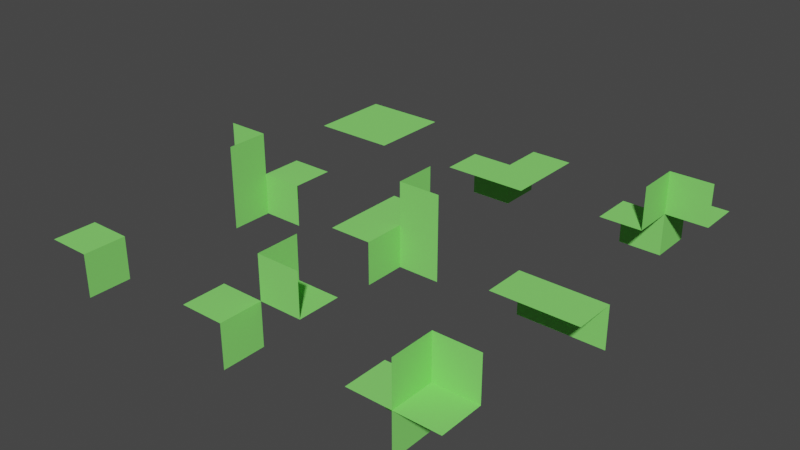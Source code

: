 # Source: cube-chunck-parts-lod-2.blend  (saved by Blender 2.90.8; exported with 4.5.12 LTS)
import bpy
from mathutils import Matrix  # noqa: F401  (used for matrix-valued properties, if any)

bpy.ops.wm.read_factory_settings(use_empty=True)
scene = bpy.context.scene
scene.name = 'Scene'

# ---- collections
col_collection = bpy.data.collections.new('Collection'); scene.collection.children.link(col_collection)

# ---- materials (node trees are filled in below, after node groups)
mat_green = bpy.data.materials.new('Green')
mat_green.use_transparent_shadow = False
mat_green.diffuse_color = (0.2434, 0.8, 0.1597, 1.0)

# ---- material node trees

# ---- world
world_world = bpy.data.worlds.new('World'); scene.world = world_world
world_world.use_nodes = True; world_world.node_tree.nodes.clear()
_N = world_world.node_tree.nodes; _L = world_world.node_tree.links
n0 = _N.new('ShaderNodeOutputWorld'); n0.name = 'World Output'; n0.location = (300, 300)
n1 = _N.new('ShaderNodeBackground'); n1.name = 'Background'; n1.location = (10, 300)
n1.inputs[0].default_value = (0.05088, 0.05088, 0.05088, 1.0)
_L.new(n1.outputs[0], n0.inputs[0])
n0.is_active_output = True
world_world.color = (0.05088, 0.05088, 0.05088)
world_world.use_sun_shadow = False
world_world.sun_shadow_jitter_overblur = 0.0

# ---- meshes
me_11110000 = bpy.data.meshes.new('11110000')
me_11110000.from_pydata([(-0.5, -0.5, 0.0), (0.5, -0.5, 0.0), (-0.5, 0.5, 0.0), (0.5, 0.5, 0.0)], [], [(0, 1, 3, 2)])
me_11110000.polygons.foreach_set('use_smooth', [True] * 1)
_uv = me_11110000.uv_layers.new(name='UVMap')
_uv.uv.foreach_set('vector', [0.0, 0.0, 1.0, 0.0, 1.0, 1.0, 0.0, 1.0])
me_11110000.materials.append(mat_green)
me_11110000.use_remesh_fix_poles = True
me_11110000.use_remesh_preserve_attributes = False
me_11110000.use_mirror_vertex_groups = False
me_11110000.update()
me_10000000 = bpy.data.meshes.new('10000000')
me_10000000.from_pydata([(-0.5, -0.5, 0.0002064), (0.0, 0.0, 0.0002064), (-0.5, 0.0, 0.0002064), (-0.5, 0.0002062, -0.5), (0.0, -0.5, 0.0002064), (0.0002065, -0.5, -0.5), (0.0, 0.0, -0.4998), (0.0, -0.5, -0.4998)], [(4, 5)], [(1, 4, 7, 6), (2, 1, 6, 3), (0, 4, 1, 2)])
_uv = me_10000000.uv_layers.new(name='UVMap')
_uv.uv.foreach_set('vector', [0.0, 0.0, 0.0, 0.0, 0.0, 0.0, 0.0, 0.0, 0.0, 0.0, 0.0, 0.0, 0.0, 0.0, 0.0, 0.0, 0.0, 0.0, 0.0, 0.0, 0.0, 0.0, 0.0, 0.0])
me_10000000.materials.append(mat_green)
me_10000000.use_remesh_preserve_volume = False
me_10000000.use_remesh_preserve_attributes = False
me_10000000.use_mirror_vertex_groups = False
me_10000000.update()
me_11000000 = bpy.data.meshes.new('11000000')
me_11000000.from_pydata([(0.5, 0.0, 0.0), (-0.5, 0.0, 0.0), (-0.5, -0.5, 0.0), (-0.5, 0.0, -0.5), (0.5, -0.5, 0.0), (0.5, 1.192e-07, -0.5)], [], [(0, 1, 2, 4), (5, 3, 1, 0)])
_uv = me_11000000.uv_layers.new(name='UVMap')
_uv.uv.foreach_set('vector', [0.625, 0.5, 0.75, 0.5, 0.75, 0.5, 0.625, 0.5, 0.625, 0.5, 0.75, 0.5, 0.75, 0.5, 0.625, 0.5])
me_11000000.materials.append(mat_green)
me_11000000.use_remesh_preserve_volume = False
me_11000000.use_remesh_preserve_attributes = False
me_11000000.use_mirror_vertex_groups = False
me_11000000.update()
me_10110010 = bpy.data.meshes.new('10110010')
me_10110010.from_pydata([(0.0, 0.0, 0.0), (-0.5, 0.0, 0.0), (0.5, 0.0, 0.0), (0.0, 0.5, 0.0), (-0.5, 0.5, 0.0), (0.0, -0.5, 0.0), (-0.5, -0.5, 0.0), (0.0, 0.0, 0.5), (0.5, 0.0, 0.5), (0.0, 0.5, 0.5), (0.0, 0.0, -0.5), (0.5, 0.0, -0.5), (0.0, -0.5, -0.5)], [], [(8, 7, 0, 2), (2, 0, 10, 11), (0, 5, 12, 10), (3, 0, 7, 9), (6, 5, 0, 1), (0, 3, 4, 1)])
_uv = me_10110010.uv_layers.new(name='UVMap')
_uv.uv.foreach_set('vector', [0.625, 0.5, 0.625, 0.5, 0.625, 0.5, 0.625, 0.5, 0.625, 0.5, 0.625, 0.5, 0.5, 0.5, 0.5, 0.5, 0.625, 0.5, 0.625, 0.625, 0.5, 0.625, 0.5, 0.5, 0.625, 0.5, 0.625, 0.5, 0.625, 0.5, 0.625, 0.5, 0.75, 0.625, 0.625, 0.625, 0.625, 0.5, 0.75, 0.5, 0.625, 0.5, 0.625, 0.5, 0.75, 0.5, 0.75, 0.5])
me_10110010.materials.append(mat_green)
me_10110010.use_remesh_preserve_volume = False
me_10110010.use_remesh_preserve_attributes = False
me_10110010.use_mirror_vertex_groups = False
me_10110010.update()
me_11100100 = bpy.data.meshes.new('11100100')
me_11100100.from_pydata([(-0.0002064, -0.5, 0.0), (0.0, 0.0002062, -0.5), (0.5, 0.0002062, -5.96e-08), (0.0, 0.0002062, -5.96e-08), (0.5, 0.5002, -5.96e-08), (-0.5, 0.0002062, -5.96e-08), (0.0, 0.0002062, 0.5), (-0.5, 0.0002062, -0.5), (-0.5002, -0.5, 0.0), (0.5, 0.0002062, 0.5), (-0.0002064, -0.5, 0.5), (0.0, 0.5002, -5.96e-08), (0.0, 0.5002, -0.5)], [], [(3, 2, 4, 11), (0, 3, 5, 8), (6, 3, 0, 10), (9, 2, 3, 6), (3, 11, 12, 1), (3, 1, 7, 5)])
_uv = me_11100100.uv_layers.new(name='UVMap')
_uv.uv.foreach_set('vector', [0.0, 0.0, 0.0, 0.0, 0.0, 0.0, 0.0, 0.0, 0.0, 0.0, 0.0, 0.0, 0.0, 0.0, 0.0, 0.0, 0.0, 0.0, 0.0, 0.0, 0.0, 0.0, 0.0, 0.0, 0.0, 0.0, 0.0, 0.0, 0.0, 0.0, 0.0, 0.0, 0.0, 0.0, 0.0, 0.0, 0.0, 0.0, 0.0, 0.0, 0.0, 0.0, 0.0, 0.0, 0.0, 0.0, 0.0, 0.0])
me_11100100.materials.append(mat_green)
me_11100100.use_remesh_preserve_volume = False
me_11100100.use_remesh_preserve_attributes = False
me_11100100.use_mirror_vertex_groups = False
me_11100100.update()
me_11100000 = bpy.data.meshes.new('11100000')
me_11100000.from_pydata([(0.0, 0.0, 0.0), (0.0, 0.0, -0.5), (0.0, 0.5, -0.5), (0.5, -0.5, 0.0), (-0.5, 0.0, 0.0), (-0.5, 0.0, -0.5), (-0.5, -0.5, 0.0), (0.5, 0.5, 0.0), (0.0, 0.5, 0.0)], [], [(8, 0, 3, 7), (0, 1, 5, 4), (0, 4, 6, 3), (0, 8, 2, 1)])
_uv = me_11100000.uv_layers.new(name='UVMap')
_uv.uv.foreach_set('vector', [0.625, 0.5, 0.6797, 0.5, 0.75, 0.5, 0.75, 0.5, 0.625, 0.5024, 0.625, 0.625, 0.625, 0.625, 0.625, 0.5, 0.625, 0.5024, 0.625, 0.5, 0.4998, 0.5, 0.4998, 0.5, 0.625, 0.5024, 0.625, 0.5, 0.625, 0.625, 0.625, 0.625])
me_11100000.materials.append(mat_green)
me_11100000.use_remesh_preserve_volume = False
me_11100000.use_remesh_preserve_attributes = False
me_11100000.use_mirror_vertex_groups = False
me_11100000.update()
me_10000000_001 = bpy.data.meshes.new('10000000.001')
me_10000000_001.from_pydata([(-0.5, -0.5, 0.0002064), (0.0, 0.0, 0.0002064), (-0.5, 0.0, 0.0002064), (-0.5, 0.0002062, -0.5), (0.0, -0.5, 0.0002064), (0.0002065, -0.5, -0.5), (0.0, 0.0, -0.4998), (0.0, -0.5, -0.4998), (-0.0002081, 0.5, 0.5), (-0.0002064, -7.035e-10, -1.455e-11), (-0.0002064, -7.035e-10, 0.5), (0.5, -0.0002045, 0.5), (-0.0002081, 0.5, -1.455e-11), (0.5, 0.5, -0.0002064), (0.4998, 1.704e-06, 2.98e-08), (0.4998, 0.5, 2.98e-08)], [(4, 5), (12, 13)], [(1, 4, 7, 6), (2, 1, 6, 3), (0, 4, 1, 2), (9, 12, 15, 14), (10, 9, 14, 11), (8, 12, 9, 10)])
_uv = me_10000000_001.uv_layers.new(name='UVMap')
_uv.uv.foreach_set('vector', [0.0, 0.0, 0.0, 0.0, 0.0, 0.0, 0.0, 0.0, 0.0, 0.0, 0.0, 0.0, 0.0, 0.0, 0.0, 0.0, 0.0, 0.0, 0.0, 0.0, 0.0, 0.0, 0.0, 0.0, 0.0, 0.0, 0.0, 0.0, 0.0, 0.0, 0.0, 0.0, 0.0, 0.0, 0.0, 0.0, 0.0, 0.0, 0.0, 0.0, 0.0, 0.0, 0.0, 0.0, 0.0, 0.0, 0.0, 0.0])
me_10000000_001.materials.append(mat_green)
me_10000000_001.use_remesh_preserve_volume = False
me_10000000_001.use_remesh_preserve_attributes = False
me_10000000_001.use_mirror_vertex_groups = False
me_10000000_001.update()
me_10000000_002 = bpy.data.meshes.new('10000000.002')
me_10000000_002.from_pydata([(0.5, -0.5, -0.0002064), (-1.804e-11, 0.0, -0.0002064), (0.5, 0.0, -0.0002064), (0.5, 0.0002062, 0.5), (-1.804e-11, -0.5, -0.0002064), (-0.0002064, -0.5, 0.5), (4.369e-08, 0.0, 0.4998), (4.369e-08, -0.5, 0.4998), (-0.5, -0.5, 0.0002064), (3.608e-11, 0.0, 0.0002064), (-0.5, 0.0, 0.0002064), (-0.5, 0.0002062, -0.5), (3.608e-11, -0.5, 0.0002064), (0.0002064, -0.5, -0.5), (-8.739e-08, 0.0, -0.4998), (-8.739e-08, -0.5, -0.4998)], [(4, 5), (12, 13)], [(1, 4, 7, 6), (2, 1, 6, 3), (0, 4, 1, 2), (9, 12, 15, 14), (10, 9, 14, 11), (8, 12, 9, 10)])
_uv = me_10000000_002.uv_layers.new(name='UVMap')
_uv.uv.foreach_set('vector', [0.0, 0.0, 0.0, 0.0, 0.0, 0.0, 0.0, 0.0, 0.0, 0.0, 0.0, 0.0, 0.0, 0.0, 0.0, 0.0, 0.0, 0.0, 0.0, 0.0, 0.0, 0.0, 0.0, 0.0, 0.0, 0.0, 0.0, 0.0, 0.0, 0.0, 0.0, 0.0, 0.0, 0.0, 0.0, 0.0, 0.0, 0.0, 0.0, 0.0, 0.0, 0.0, 0.0, 0.0, 0.0, 0.0, 0.0, 0.0])
me_10000000_002.materials.append(mat_green)
me_10000000_002.use_remesh_preserve_volume = False
me_10000000_002.use_remesh_preserve_attributes = False
me_10000000_002.use_mirror_vertex_groups = False
me_10000000_002.update()
me_10000000_004 = bpy.data.meshes.new('10000000.004')
me_10000000_004.from_pydata([(0.0, 0.0, 0.0002064), (-0.5, 0.0, 0.0002064), (-0.5, 0.0002062, -0.5), (0.0, -0.5, 0.0002064), (0.0002065, -0.5, -0.5), (0.0, 0.0, -0.4998), (0.0, -0.5, -0.4998), (0.5, 0.5, 0.0002064), (0.0, 0.0, 0.0002064), (0.5, 1.629e-07, 0.0002064), (0.5, -0.0002061, -0.5), (-1.629e-07, 0.5, 0.0002064), (-0.0002066, 0.5, -0.5), (0.0, 0.0, -0.4998), (-1.629e-07, 0.5, -0.4998), (-0.5, 0.0, 0.5002), (0.0, -0.5, 0.5002), (0.0, 0.0, 0.5002)], [(3, 4), (11, 12)], [(0, 3, 6, 5), (1, 0, 5, 2), (8, 11, 14, 13), (9, 8, 13, 10), (7, 11, 8, 9), (0, 1, 15, 17), (3, 0, 17, 16)])
_uv = me_10000000_004.uv_layers.new(name='UVMap')
_uv.uv.foreach_set('vector', [0.0, 0.0, 0.0, 0.0, 0.0, 0.0, 0.0, 0.0, 0.0, 0.0, 0.0, 0.0, 0.0, 0.0, 0.0, 0.0, 0.0, 0.0, 0.0, 0.0, 0.0, 0.0, 0.0, 0.0, 0.0, 0.0, 0.0, 0.0, 0.0, 0.0, 0.0, 0.0, 0.0, 0.0, 0.0, 0.0, 0.0, 0.0, 0.0, 0.0, 0.0, 0.0, 0.0, 0.0, 0.0, 0.0, 0.0, 0.0, 0.0, 0.0, 0.0, 0.0, 0.0, 0.0, 0.0, 0.0])
me_10000000_004.materials.append(mat_green)
me_10000000_004.use_remesh_preserve_volume = False
me_10000000_004.use_remesh_preserve_attributes = False
me_10000000_004.use_mirror_vertex_groups = False
me_10000000_004.update()

# ---- objects
ob_11110000 = bpy.data.objects.new('11110000', me_11110000)
ob_10000000 = bpy.data.objects.new('10000000', me_10000000)
ob_11000000 = bpy.data.objects.new('11000000', me_11000000)
ob_10110010 = bpy.data.objects.new('10110010', me_10110010)
ob_11100100 = bpy.data.objects.new('11100100', me_11100100)
ob_11100000 = bpy.data.objects.new('11100000', me_11100000)
ob_10000010 = bpy.data.objects.new('10000010', me_10000000_001)
ob_10000100 = bpy.data.objects.new('10000100', me_10000000_002)
ob_10101000 = bpy.data.objects.new('10101000', me_10000000_004)

# ---- transforms, parenting, visibility, modifiers, constraints
ob_11110000.location = (0.0, 4.0, 0.0)
ob_11110000.lineart.crease_threshold = 0.0
ob_10000000.location = (0.0, 0.0, 0.0)
ob_10000000.lock_rotations_4d = False
ob_10000000.empty_display_type = 'ARROWS'
ob_10000000.lineart.crease_threshold = 0.0
ob_11000000.location = (4.0, 2.0, 0.0)
ob_11000000.lock_rotations_4d = False
ob_11000000.empty_display_type = 'ARROWS'
ob_11000000.lineart.crease_threshold = 0.0
ob_10110010.location = (2.0, 2.0, 0.0)
ob_10110010.lock_rotations_4d = False
ob_10110010.empty_display_type = 'ARROWS'
ob_10110010.lineart.crease_threshold = 0.0
ob_11100100.location = (4.0, 4.0, 0.0)
ob_11100100.lock_rotations_4d = False
ob_11100100.empty_display_type = 'ARROWS'
ob_11100100.lineart.crease_threshold = 0.0
ob_11100000.location = (2.0, 4.0, 0.0)
ob_11100000.lock_rotations_4d = False
ob_11100000.empty_display_type = 'ARROWS'
ob_11100000.lineart.crease_threshold = 0.0
ob_10000010.location = (2.0, 0.0, 0.0)
ob_10000010.lock_rotations_4d = False
ob_10000010.empty_display_type = 'ARROWS'
ob_10000010.lineart.crease_threshold = 0.0
ob_10000100.location = (4.0, 0.0, 0.0)
ob_10000100.lock_rotations_4d = False
ob_10000100.empty_display_type = 'ARROWS'
ob_10000100.lineart.crease_threshold = 0.0
ob_10101000.location = (0.0, 2.0, 0.0)
ob_10101000.lock_rotations_4d = False
ob_10101000.empty_display_type = 'ARROWS'
ob_10101000.lineart.crease_threshold = 0.0

# ---- collection membership
col_collection.objects.link(ob_11110000)
col_collection.objects.link(ob_10000000)
col_collection.objects.link(ob_11000000)
col_collection.objects.link(ob_10110010)
col_collection.objects.link(ob_11100100)
col_collection.objects.link(ob_11100000)
col_collection.objects.link(ob_10000010)
col_collection.objects.link(ob_10000100)
col_collection.objects.link(ob_10101000)

# ---- scene / render settings (as saved in the file)
scene.frame_start = 1; scene.frame_end = 250; scene.frame_set(37)
scene.render.engine = 'BLENDER_EEVEE_NEXT'
scene.cycles.use_denoising = False
scene.cycles.samples = 128
scene.cycles.sampling_pattern = 'TABULATED_SOBOL'
scene.cycles.use_adaptive_sampling = False
scene.cycles.use_light_tree = False
scene.view_settings.view_transform = 'Filmic'
bpy.context.view_layer.update()

# ---- added for rendering (the .blend has no active camera and no usable light): camera, sun
cam_auto = bpy.data.cameras.new('AutoCamera')
cam_auto.lens = 50.0
cam_auto.sensor_width = 36.0
cam_auto.clip_end = 1000.0
ob_auto_camera = bpy.data.objects.new('AutoCamera', cam_auto)
scene.collection.objects.link(ob_auto_camera)
ob_auto_camera.location = (8.60759, -5.929, 5.28617)
ob_auto_camera.rotation_euler = (1.09748, -7.21219e-08, 0.694738)
scene.camera = ob_auto_camera
light_auto_sun = bpy.data.lights.new('AutoSun', 'SUN')
light_auto_sun.energy = 3.0
light_auto_sun.angle = 0.0523599
ob_auto_sun = bpy.data.objects.new('AutoSun', light_auto_sun)
scene.collection.objects.link(ob_auto_sun)
ob_auto_sun.rotation_euler = (0.872665, 0.174533, 0.523599)
bpy.context.view_layer.update()
